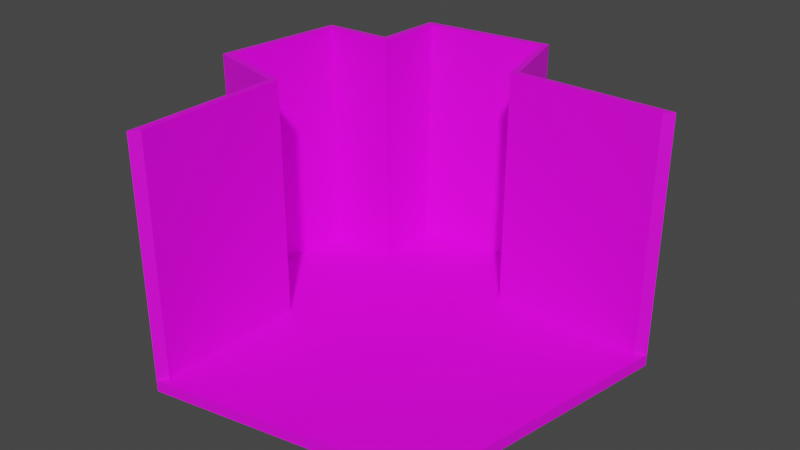 # Source: CoreRoom.blend  (saved by Blender 2.93.21; exported with 4.5.12 LTS)
import bpy
from mathutils import Matrix  # noqa: F401  (used for matrix-valued properties, if any)

bpy.ops.wm.read_factory_settings(use_empty=True)
scene = bpy.context.scene
scene.name = 'Scene'

# ---- collections
col_collection = bpy.data.collections.new('Collection'); scene.collection.children.link(col_collection)

# ---- images (referenced by path relative to the original .blend; pixels are not part of the script)
import os
ASSET_DIR = os.environ.get("B2B_ASSET_DIR", "")  # directory of the original .blend (textures are referenced by path, not embedded)
HERE = os.path.dirname(os.path.abspath(__file__))  # packed textures are extracted next to this script under _unpacked/

def load_image(name, relpath, width, height, colorspace="sRGB"):
    """Load a texture the original file referenced (path relative to the .blend, or extracted next to this script)."""
    p = next((c for c in (os.path.join(HERE, relpath), os.path.join(ASSET_DIR, relpath)) if relpath and os.path.exists(c)), "")
    if p:
        img = bpy.data.images.load(p, check_existing=True)
        img.name = name
    else:  # same state as the original file: an image datablock whose file is absent (Cycles renders it pink)
        img = bpy.data.images.new(name, width, height)
        img.source = "FILE"
        img.filepath = "//" + (relpath or name)
    img.colorspace_settings.name = colorspace
    return img
img_concrete_nimbus_pza1_rgb_1000x1000_jpg = load_image('CONCRETE_NIMBUS_PZA1_RGB-1000x1000.jpg', 'CONCRETE_NIMBUS_PZA1_RGB-1000x1000.jpg', 1024, 1024, 'sRGB')

# ---- materials (node trees are filled in below, after node groups)
mat_material_001 = bpy.data.materials.new('Material.001')
mat_material_001.use_transparent_shadow = False

# ---- material node trees
mat_material_001.use_nodes = True; mat_material_001.node_tree.nodes.clear()
_N = mat_material_001.node_tree.nodes; _L = mat_material_001.node_tree.links
n0 = _N.new('ShaderNodeBsdfPrincipled'); n0.name = 'Principled BSDF'; n0.location = (10, 300)
n0.distribution = 'GGX'
n0.subsurface_method = 'BURLEY'
n0.inputs[3].default_value = 1.45
n0.inputs[27].default_value = (0.0, 0.0, 0.0, 1.0)
n0.inputs[28].default_value = 1.0
n1 = _N.new('ShaderNodeOutputMaterial'); n1.name = 'Material Output'; n1.location = (300, 300)
n2 = _N.new('ShaderNodeTexImage'); n2.name = 'Image Texture'; n2.location = (-280, 280)
n2.image = img_concrete_nimbus_pza1_rgb_1000x1000_jpg
_L.new(n0.outputs[0], n1.inputs[0])
_L.new(n2.outputs[0], n0.inputs[0])
n1.is_active_output = True

# ---- world
world_world = bpy.data.worlds.new('World'); scene.world = world_world
world_world.use_nodes = True; world_world.node_tree.nodes.clear()
_N = world_world.node_tree.nodes; _L = world_world.node_tree.links
n0 = _N.new('ShaderNodeOutputWorld'); n0.name = 'World Output'; n0.location = (300, 300)
n1 = _N.new('ShaderNodeBackground'); n1.name = 'Background'; n1.location = (10, 300)
n1.inputs[0].default_value = (0.05088, 0.05088, 0.05088, 1.0)
_L.new(n1.outputs[0], n0.inputs[0])
n0.is_active_output = True
world_world.color = (0.05088, 0.05088, 0.05088)
world_world.use_sun_shadow = False
world_world.sun_shadow_jitter_overblur = 0.0

# ---- meshes
me_cube_001 = bpy.data.meshes.new('Cube.001')
me_cube_001.from_pydata([(-2.073, -2.073, -0.1529), (-1.886, -1.931, 0.1529), (-2.073, 2.073, -0.1529), (-2.073, 2.073, 0.1529), (2.073, -2.073, -0.1529), (2.073, -2.073, 0.1529), (2.073, 2.073, -0.1529), (2.073, 2.073, 0.1529), (-3.861, 2.102, -0.116), (-4.272, -1.455, -0.1354), (-4.068, -1.318, 0.1377), (-3.695, 1.913, 0.1188), (1.455, 4.272, -0.1354), (-2.102, 3.861, -0.116), (-1.913, 3.695, 0.1188), (1.318, 4.068, 0.1377), (-2.073, -6.115, -0.1529), (-1.886, -5.894, 0.1529), (5.894, 1.886, 0.1529), (6.115, 2.073, -0.1529), (4.931, -4.931, -0.1529), (4.769, -4.769, 0.1529), (-3.861, 2.102, 0.116), (-4.272, -1.455, 0.1354), (-2.073, -2.073, 0.1529), (-1.883, 1.883, 0.154), (1.455, 4.272, 0.1354), (-2.102, 3.861, 0.116), (1.931, 1.886, 0.1529), (6.115, 2.073, 0.1529), (4.931, -4.931, 0.1529), (-2.073, -6.115, 0.1529), (-3.962, 2.098, 6.313), (-4.332, -1.428, 6.332), (-2.095, -2.068, 6.35), (-2.109, 2.109, 6.35), (1.428, 4.332, 6.332), (-2.098, 3.962, 6.313), (2.068, 2.095, 6.35), (6.115, 2.074, 6.35), (-2.074, -6.115, 6.35), (-3.796, 1.908, 6.315), (-4.128, -1.291, 6.335), (-1.908, -1.926, 6.35), (-1.919, 1.919, 6.351), (1.291, 4.128, 6.335), (-1.908, 3.796, 6.315), (1.926, 1.908, 6.35), (5.894, 1.887, 6.35), (-1.887, -5.894, 6.35)], [], [(2, 6, 4, 0), (28, 25, 1, 5), (28, 5, 21, 18), (0, 4, 20, 16), (8, 9, 23, 22), (0, 9, 8, 2), (24, 23, 9, 0), (25, 11, 10, 1), (2, 8, 22, 3), (12, 13, 27, 26), (2, 13, 12, 6), (3, 27, 13, 2), (28, 15, 14, 25), (6, 12, 26, 7), (19, 29, 30, 20), (16, 20, 30, 31), (6, 7, 29, 19), (24, 0, 16, 31), (5, 1, 17, 21), (4, 6, 19, 20), (24, 31, 40, 34), (15, 28, 47, 45), (29, 7, 38, 39), (26, 27, 37, 36), (31, 17, 49, 40), (25, 14, 46, 44), (18, 21, 30, 29), (21, 17, 31, 30), (22, 23, 33, 32), (14, 15, 45, 46), (42, 41, 32, 33), (43, 42, 33, 34), (41, 44, 35, 32), (46, 45, 36, 37), (44, 46, 37, 35), (45, 47, 38, 36), (47, 48, 39, 38), (49, 43, 34, 40), (10, 11, 41, 42), (23, 24, 34, 33), (28, 18, 48, 47), (27, 3, 35, 37), (1, 10, 42, 43), (3, 22, 32, 35), (17, 1, 43, 49), (7, 26, 36, 38), (11, 25, 44, 41), (18, 29, 39, 48)])
_uv = me_cube_001.uv_layers.new(name='UVMap')
_uv.uv.foreach_set('vector', [0.2887, 0.09189, 0.2718, 0.2381, 0.1257, 0.2212, 0.1425, 0.07503, 0.3081, 0.656, 0.1463, 0.3374, 0.4647, 0.1751, 0.6447, 0.4996, 0.3081, 0.656, 0.6447, 0.4996, 0.9845, 0.6103, 0.4765, 0.987, 0.1425, 0.07503, 0.1257, 0.2212, 0.01326, 0.3104, 0.0, 0.05858, 0.8233, 0.2289, 0.6972, 0.2296, 0.6972, 0.22, 0.8233, 0.2207, 0.1425, 0.07503, 0.1733, 0.0, 0.297, 0.02895, 0.2887, 0.09189, 0.8333, 0.6039, 0.7543, 0.6039, 0.7543, 0.5943, 0.8332, 0.593, 0.1463, 0.3374, 0.06683, 0.1873, 0.3208, 0.01887, 0.4647, 0.1751, 0.968, 0.2308, 0.9046, 0.2291, 0.9046, 0.2209, 0.9681, 0.22, 0.1261, 0.841, 0.0, 0.8404, 0.0, 0.8321, 0.1261, 0.8314, 0.2887, 0.09189, 0.3519, 0.09813, 0.3519, 0.2252, 0.2718, 0.2381, 0.9334, 0.373, 0.8699, 0.3721, 0.8699, 0.3639, 0.9334, 0.3622, 0.3081, 0.656, 0.09984, 0.6975, -0.006297, 0.4119, 0.1463, 0.3374, 0.2409, 0.6114, 0.3199, 0.6127, 0.3198, 0.6223, 0.2408, 0.6223, 0.3302, 0.3806, 0.341, 0.3806, 0.341, 0.627, 0.3302, 0.627, 0.341, 0.627, 0.341, 0.3806, 0.3519, 0.3806, 0.3519, 0.627, 0.2872, 0.3806, 0.2872, 0.3915, 0.1437, 0.3915, 0.1437, 0.3806, 0.0001783, 0.3915, 0.0001781, 0.3806, 0.1437, 0.3806, 0.1437, 0.3915, 0.6447, 0.4996, 0.4647, 0.1751, 0.7957, 0.006668, 0.9845, 0.6103, 0.1257, 0.2212, 0.2718, 0.2381, 0.2554, 0.3806, 0.01326, 0.3104, 0.0001783, 0.3915, 0.1437, 0.3915, 0.1437, 0.6114, 0.0, 0.6114, 0.462, 0.7025, 0.4625, 0.8273, 0.109, 0.8295, 0.1085, 0.7025, 0.1437, 0.3915, 0.2872, 0.3915, 0.2873, 0.6114, 0.1437, 0.6114, 0.1261, 0.8314, 0.0, 0.8321, 0.0001194, 0.6122, 0.1251, 0.6114, 0.6055, 0.5929, 0.613, 0.5929, 0.613, 0.8128, 0.6054, 0.8129, 0.8332, 0.8632, 0.8339, 0.9666, 0.4804, 0.9678, 0.4797, 0.8609, 0.6016, 0.008547, 0.3715, 0.0753, 0.3652, 0.07025, 0.6073, 0.0, 0.3715, 0.0753, 0.3589, 0.3146, 0.3519, 0.322, 0.3652, 0.07025, 0.8233, 0.2207, 0.6972, 0.22, 0.6982, 0.0, 0.8232, 0.0007439, 0.4381, 0.06507, 0.4385, 0.2482, 0.08499, 0.2494, 0.08467, 0.06798, 0.4328, 0.4424, 0.3608, 0.531, 0.3519, 0.5316, 0.4311, 0.4338, 0.5045, 0.4822, 0.4328, 0.4424, 0.4311, 0.4338, 0.5033, 0.4739, 0.3608, 0.531, 0.4077, 0.5784, 0.3982, 0.5784, 0.3519, 0.5316, 0.3608, 0.6258, 0.4328, 0.7144, 0.4311, 0.723, 0.3519, 0.6252, 0.4077, 0.5784, 0.3608, 0.6258, 0.3519, 0.6252, 0.3982, 0.5784, 0.4328, 0.7144, 0.5045, 0.6746, 0.5033, 0.6829, 0.4311, 0.723, 0.5045, 0.6746, 0.6046, 0.7737, 0.6054, 0.7839, 0.5033, 0.6829, 0.6046, 0.3831, 0.5045, 0.4822, 0.5033, 0.4739, 0.6054, 0.3729, 0.4625, 0.7552, 0.4616, 0.5721, 0.815, 0.5725, 0.816, 0.754, 0.7543, 0.6039, 0.8333, 0.6039, 0.8341, 0.8238, 0.7537, 0.8238, 0.8145, 0.3329, 0.8153, 0.5587, 0.4618, 0.56, 0.461, 0.3339, 0.8699, 0.3721, 0.9334, 0.373, 0.9334, 0.593, 0.8676, 0.5921, 0.875, 0.1191, 0.8754, 0.2439, 0.5219, 0.2464, 0.5215, 0.1194, 0.9681, 0.22, 0.9046, 0.2209, 0.9023, 0.0009456, 0.9681, 0.0, 0.461, 0.346, 0.4618, 0.5718, 0.1083, 0.5733, 0.1076, 0.3472, 0.2408, 0.6223, 0.3198, 0.6223, 0.3204, 0.8423, 0.24, 0.8423, 0.109, 0.9365, 0.109, 0.8331, 0.4625, 0.8283, 0.4625, 0.9352, 0.7461, 0.3729, 0.7536, 0.3729, 0.7537, 0.5929, 0.7462, 0.5928])
me_cube_001.materials.append(mat_material_001)
me_cube_001.use_remesh_fix_poles = True
me_cube_001.use_remesh_preserve_attributes = False
me_cube_001.update()

# ---- objects
ob_coreroom = bpy.data.objects.new('CoreRoom', me_cube_001)

# ---- transforms, parenting, visibility, modifiers, constraints
ob_coreroom.location = (0.0, 0.0, 0.0)

# ---- collection membership
col_collection.objects.link(ob_coreroom)

# ---- scene / render settings (as saved in the file)
scene.frame_start = 1; scene.frame_end = 250; scene.frame_set(1)
scene.render.engine = 'BLENDER_EEVEE_NEXT'
scene.cycles.use_denoising = False
scene.cycles.samples = 128
scene.cycles.sampling_pattern = 'TABULATED_SOBOL'
scene.cycles.use_adaptive_sampling = False
scene.cycles.use_light_tree = False
scene.view_settings.view_transform = 'Filmic'
bpy.context.view_layer.update()

# ---- added for rendering (the .blend has no active camera and no usable light): camera, sun
cam_auto = bpy.data.cameras.new('AutoCamera')
cam_auto.lens = 50.0
cam_auto.sensor_width = 36.0
cam_auto.clip_end = 1000.0
ob_auto_camera = bpy.data.objects.new('AutoCamera', cam_auto)
scene.collection.objects.link(ob_auto_camera)
ob_auto_camera.location = (15.8274, -18.8146, 15.0478)
ob_auto_camera.rotation_euler = (1.09748, -7.21219e-08, 0.694738)
scene.camera = ob_auto_camera
light_auto_sun = bpy.data.lights.new('AutoSun', 'SUN')
light_auto_sun.energy = 3.0
light_auto_sun.angle = 0.0523599
ob_auto_sun = bpy.data.objects.new('AutoSun', light_auto_sun)
scene.collection.objects.link(ob_auto_sun)
ob_auto_sun.rotation_euler = (0.872665, 0.174533, 0.523599)
bpy.context.view_layer.update()
